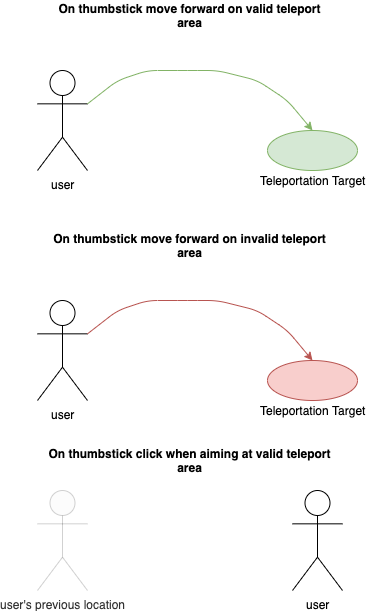

The diagram above was exported from draw.io. Its source (the exported page's mxGraphModel, read from the mxfile embedded in the PNG):
<mxGraphModel dx="644" dy="403" grid="1" gridSize="10" guides="1" tooltips="1" connect="1" arrows="1" fold="1" page="1" pageScale="1" pageWidth="850" pageHeight="1100" math="0" shadow="0">
  <root>
    <mxCell id="0" />
    <mxCell id="1" parent="0" />
    <mxCell id="WbnBVwZr51YyOCY0CArJ-1" value="user&lt;br&gt;" style="shape=umlActor;verticalLabelPosition=bottom;labelBackgroundColor=#ffffff;verticalAlign=top;html=1;outlineConnect=0;" vertex="1" parent="1">
      <mxGeometry x="110" y="120" width="50" height="100" as="geometry" />
    </mxCell>
    <mxCell id="WbnBVwZr51YyOCY0CArJ-4" value="" style="ellipse;whiteSpace=wrap;html=1;fillColor=#d5e8d4;strokeColor=#82b366;" vertex="1" parent="1">
      <mxGeometry x="340" y="180" width="90" height="40" as="geometry" />
    </mxCell>
    <mxCell id="WbnBVwZr51YyOCY0CArJ-5" value="" style="endArrow=classic;html=1;entryX=0.5;entryY=0;entryDx=0;entryDy=0;exitX=1;exitY=0.3333333333333333;exitDx=0;exitDy=0;exitPerimeter=0;fillColor=#d5e8d4;strokeColor=#82b366;" edge="1" parent="1" source="WbnBVwZr51YyOCY0CArJ-1" target="WbnBVwZr51YyOCY0CArJ-4">
      <mxGeometry width="50" height="50" relative="1" as="geometry">
        <mxPoint x="170" y="180" as="sourcePoint" />
        <mxPoint x="300" y="160" as="targetPoint" />
        <Array as="points">
          <mxPoint x="190" y="130" />
          <mxPoint x="220" y="120" />
          <mxPoint x="260" y="120" />
          <mxPoint x="290" y="120" />
          <mxPoint x="330" y="130" />
          <mxPoint x="360" y="150" />
        </Array>
      </mxGeometry>
    </mxCell>
    <mxCell id="WbnBVwZr51YyOCY0CArJ-6" value="Teleportation Target" style="text;html=1;resizable=0;autosize=1;align=center;verticalAlign=middle;points=[];fillColor=none;strokeColor=none;rounded=0;" vertex="1" parent="1">
      <mxGeometry x="325" y="220" width="120" height="20" as="geometry" />
    </mxCell>
    <mxCell id="WbnBVwZr51YyOCY0CArJ-7" value="&lt;b&gt;On thumbstick move forward on valid teleport area&lt;/b&gt;" style="text;html=1;strokeColor=none;fillColor=none;align=center;verticalAlign=middle;whiteSpace=wrap;rounded=0;" vertex="1" parent="1">
      <mxGeometry x="125" y="50" width="275" height="30" as="geometry" />
    </mxCell>
    <mxCell id="WbnBVwZr51YyOCY0CArJ-11" value="user&lt;br&gt;" style="shape=umlActor;verticalLabelPosition=bottom;labelBackgroundColor=#ffffff;verticalAlign=top;html=1;outlineConnect=0;" vertex="1" parent="1">
      <mxGeometry x="365" y="540" width="50" height="100" as="geometry" />
    </mxCell>
    <mxCell id="WbnBVwZr51YyOCY0CArJ-14" value="&lt;b&gt;On thumbstick click when aiming at valid teleport area&lt;/b&gt;" style="text;html=1;strokeColor=none;fillColor=none;align=center;verticalAlign=middle;whiteSpace=wrap;rounded=0;" vertex="1" parent="1">
      <mxGeometry x="115" y="500" width="295" height="20" as="geometry" />
    </mxCell>
    <mxCell id="WbnBVwZr51YyOCY0CArJ-20" value="user&lt;br&gt;" style="shape=umlActor;verticalLabelPosition=bottom;labelBackgroundColor=#ffffff;verticalAlign=top;html=1;outlineConnect=0;" vertex="1" parent="1">
      <mxGeometry x="110" y="350" width="50" height="100" as="geometry" />
    </mxCell>
    <mxCell id="WbnBVwZr51YyOCY0CArJ-21" value="" style="ellipse;whiteSpace=wrap;html=1;fillColor=#f8cecc;strokeColor=#b85450;" vertex="1" parent="1">
      <mxGeometry x="340" y="410" width="90" height="40" as="geometry" />
    </mxCell>
    <mxCell id="WbnBVwZr51YyOCY0CArJ-22" value="" style="endArrow=classic;html=1;entryX=0.5;entryY=0;entryDx=0;entryDy=0;exitX=1;exitY=0.3333333333333333;exitDx=0;exitDy=0;exitPerimeter=0;fillColor=#f8cecc;strokeColor=#b85450;" edge="1" parent="1" source="WbnBVwZr51YyOCY0CArJ-20" target="WbnBVwZr51YyOCY0CArJ-21">
      <mxGeometry width="50" height="50" relative="1" as="geometry">
        <mxPoint x="170" y="410" as="sourcePoint" />
        <mxPoint x="300" y="390" as="targetPoint" />
        <Array as="points">
          <mxPoint x="190" y="360" />
          <mxPoint x="220" y="350" />
          <mxPoint x="260" y="350" />
          <mxPoint x="290" y="350" />
          <mxPoint x="330" y="360" />
          <mxPoint x="360" y="380" />
        </Array>
      </mxGeometry>
    </mxCell>
    <mxCell id="WbnBVwZr51YyOCY0CArJ-23" value="&lt;b&gt;On thumbstick move forward on invalid teleport area&lt;/b&gt;" style="text;html=1;strokeColor=none;fillColor=none;align=center;verticalAlign=middle;whiteSpace=wrap;rounded=0;" vertex="1" parent="1">
      <mxGeometry x="125" y="280" width="275" height="30" as="geometry" />
    </mxCell>
    <mxCell id="WbnBVwZr51YyOCY0CArJ-24" value="Teleportation Target" style="text;html=1;resizable=0;autosize=1;align=center;verticalAlign=middle;points=[];fillColor=none;strokeColor=none;rounded=0;" vertex="1" parent="1">
      <mxGeometry x="325" y="450" width="120" height="20" as="geometry" />
    </mxCell>
    <mxCell id="WbnBVwZr51YyOCY0CArJ-26" value="user's previous location" style="shape=umlActor;verticalLabelPosition=bottom;labelBackgroundColor=#ffffff;verticalAlign=top;html=1;outlineConnect=0;fillColor=#f5f5f5;strokeColor=#666666;fontColor=#333333;opacity=30;" vertex="1" parent="1">
      <mxGeometry x="110" y="540" width="50" height="100" as="geometry" />
    </mxCell>
  </root>
</mxGraphModel>